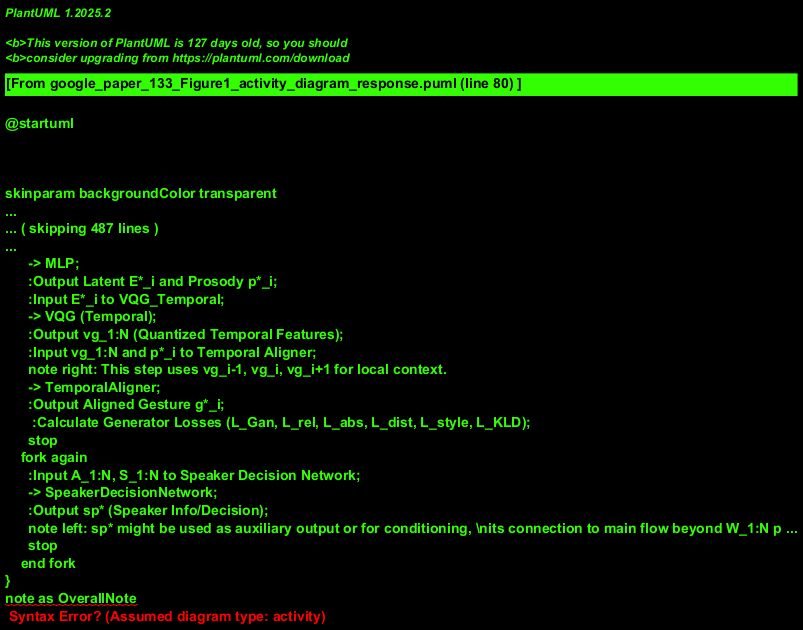

The diagram above was rendered by PlantUML. Its source (embedded in the PNG):
@startuml
!theme sketchy-outline

title Overall System Activity

partition VQVAE2WDIV_Processing {
    start
    :Receive Input Data (D_i);
    note right: D_i represents generic input data instances.
    :Encode D_i;
    -> Encoder;
    :Quantize with Codebook;
    -> Codebook;
    :Decode to D*_i;
    -> Decoder;
    :Discriminate D*_i;
    -> Discriminator;
    :Output Losses (L_rec, L_latent, L_gan);
    stop
}

partition Generator_Processing {
    start
    fork
        :Receive Gesture Data (g);
        :Process with VQG_Gesture;
        -> VQG (Input);
        :Generate Codebook Embedding;
        -> CodebookEmbedding;
        :Output G_1:N;
    fork again
        :Receive Text Data (t);
        :Process with Bert;
        -> Bert;
        :Output T_1:N;
    fork again
        :Receive Audio Data (a);
        fork
            :Process with Wav2Vec2;
        fork again
            :Process with VQA_Audio;
        fork again
            :Process with Onset Encoder;
        end fork
        :Combine Audio Features;
        note left: A_1:N is formed from outputs of Wav2Vec2, VQA, Onset Encoder.
        :Output A_1:N;
    fork again
        :Receive Speaker ID (sp);
        :Process with Embedding;
        -> Embedding (Speaker);
        :Output S_1:N;
    end fork

    :Inputs (G_1:N, T_1:N, A_1:N, S_1:N) to GRU-Transformer;
    -> GRU-Transformer;
    :Output W_1:N (Windowed Features);

    fork
      :Input W_1:N (Window W_(i-4:i)) to MLP;
      -> MLP;
      :Output Latent E*_i and Prosody p*_i;
      :Input E*_i to VQG_Temporal;
      -> VQG (Temporal);
      :Output vg_1:N (Quantized Temporal Features);
      :Input vg_1:N and p*_i to Temporal Aligner;
      note right: This step uses vg_i-1, vg_i, vg_i+1 for local context.
      -> TemporalAligner;
      :Output Aligned Gesture g*_i;
       :Calculate Generator Losses (L_Gan, L_rel, L_abs, L_dist, L_style, L_KLD);
      stop
    fork again
      :Input A_1:N, S_1:N to Speaker Decision Network;
      -> SpeakerDecisionNetwork;
      :Output sp* (Speaker Info/Decision);
      note left: sp* might be used as auxiliary output or for conditioning, \nits connection to main flow beyond W_1:N path is dashed in original.
      stop
    end fork
}
note as OverallNote
  The VQVAE2WDIV and Generator processing paths are shown as parallel.
  They might be parts of a single training loop or distinct functionalities.
  The diagram represents the data flow asactivities.
end note
@enduml